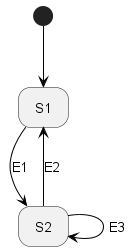

The diagram above was rendered by PlantUML. Its source (embedded in the PNG):
@startuml
'https://plantuml.com/state-diagram

'hide description area for state without description
hide empty description

state S1
state S2


[*] -[#000000]-> S1
S1 -down[#000000]-> S2 : E1
S2 -down[#000000]-> S1 : E2
S2 -down[#000000]-> S2 : E3

@enduml